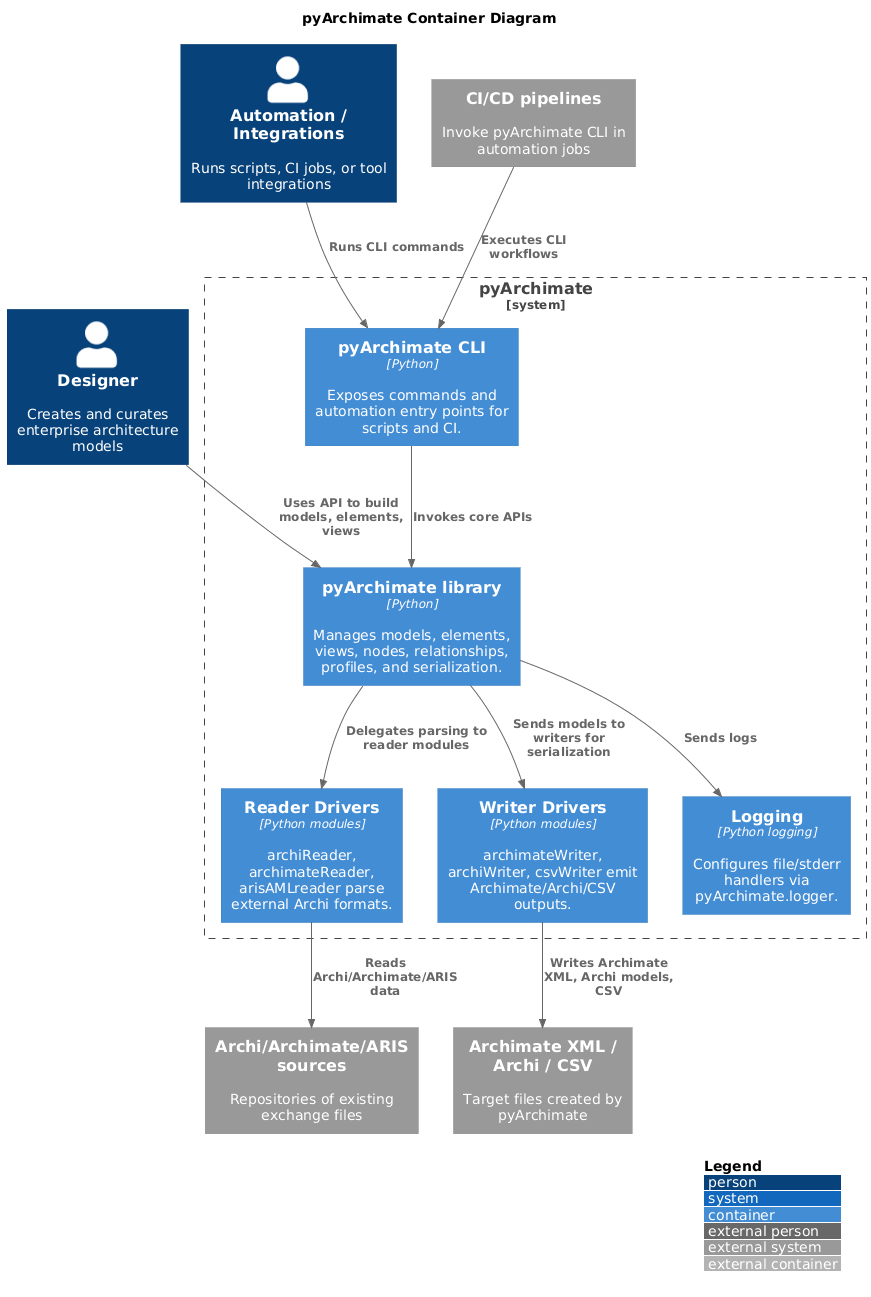

The diagram above was rendered by PlantUML. Its source (embedded in the PNG):
@startuml
!includeurl <C4/C4_Container>
title pyArchimate Container Diagram
LAYOUT_WITH_LEGEND()

Person(designer, "Designer", "Creates and curates enterprise architecture models")
Person(automation, "Automation / Integrations", "Runs scripts, CI jobs, or tool integrations")

System_Boundary(pyArchimateBoundary, "pyArchimate") {
  Container(pyArchimateLib, "pyArchimate library", "Python", "Manages models, elements, views, nodes, relationships, profiles, and serialization.")
  Container(cli, "pyArchimate CLI", "Python", "Exposes commands and automation entry points for scripts and CI.")
  Container(readers, "Reader Drivers", "Python modules", "archiReader, archimateReader, arisAMLreader parse external Archi formats.")
  Container(writers, "Writer Drivers", "Python modules", "archimateWriter, archiWriter, csvWriter emit Archimate/Archi/CSV outputs.")
  Container(logger, "Logging", "Python logging", "Configures file/stderr handlers via pyArchimate.logger.")
}

System_Ext(archiFiles, "Archi/Archimate/ARIS sources", "Repositories of existing exchange files")
System_Ext(exportTargets, "Archimate XML / Archi / CSV", "Target files created by pyArchimate")
System_Ext(buildEnv, "CI/CD pipelines", "Invoke pyArchimate CLI in automation jobs")

Rel(designer, pyArchimateLib, "Uses API to build models, elements, views")
Rel(automation, cli, "Runs CLI commands")
Rel(cli, pyArchimateLib, "Invokes core APIs")
Rel(pyArchimateLib, readers, "Delegates parsing to reader modules")
Rel(pyArchimateLib, writers, "Sends models to writers for serialization")
Rel(pyArchimateLib, logger, "Sends logs")
Rel(readers, archiFiles, "Reads Archi/Archimate/ARIS data")
Rel(writers, exportTargets, "Writes Archimate XML, Archi models, CSV")
Rel(buildEnv, cli, "Executes CLI workflows")
@enduml